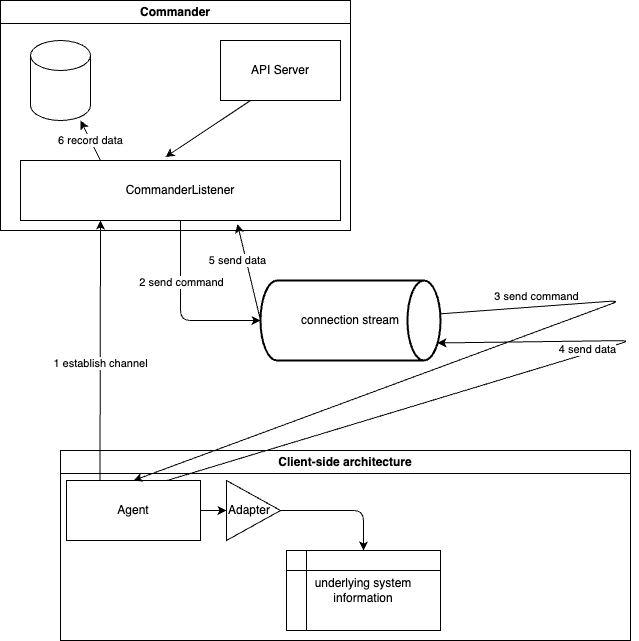

The diagram above was exported from draw.io. Its source (the exported page's mxGraphModel, read from the mxfile embedded in the PNG):
<mxGraphModel dx="976" dy="772" grid="1" gridSize="10" guides="1" tooltips="1" connect="1" arrows="1" fold="1" page="1" pageScale="1" pageWidth="827" pageHeight="1169" math="0" shadow="0">
  <root>
    <mxCell id="0" />
    <mxCell id="1" parent="0" />
    <mxCell id="2" value="Commander" style="swimlane;whiteSpace=wrap;html=1;" vertex="1" parent="1">
      <mxGeometry x="100" y="30" width="350" height="230" as="geometry" />
    </mxCell>
    <mxCell id="27" value="6 record data" style="edgeStyle=none;html=1;exitX=0.25;exitY=0;exitDx=0;exitDy=0;" edge="1" parent="2" source="3" target="26">
      <mxGeometry relative="1" as="geometry" />
    </mxCell>
    <mxCell id="3" value="CommanderListener" style="rounded=0;whiteSpace=wrap;html=1;" vertex="1" parent="2">
      <mxGeometry x="20" y="160" width="320" height="60" as="geometry" />
    </mxCell>
    <mxCell id="25" style="edgeStyle=none;html=1;exitX=0.25;exitY=1;exitDx=0;exitDy=0;entryX=0.453;entryY=-0.058;entryDx=0;entryDy=0;entryPerimeter=0;" edge="1" parent="2" source="24" target="3">
      <mxGeometry relative="1" as="geometry" />
    </mxCell>
    <mxCell id="24" value="API Server" style="rounded=0;whiteSpace=wrap;html=1;" vertex="1" parent="2">
      <mxGeometry x="220" y="40" width="120" height="60" as="geometry" />
    </mxCell>
    <mxCell id="26" value="" style="shape=cylinder3;whiteSpace=wrap;html=1;boundedLbl=1;backgroundOutline=1;size=15;" vertex="1" parent="2">
      <mxGeometry x="30" y="40" width="60" height="80" as="geometry" />
    </mxCell>
    <mxCell id="5" value="Client-side architecture" style="swimlane;whiteSpace=wrap;html=1;" vertex="1" parent="1">
      <mxGeometry x="160" y="480" width="570" height="190" as="geometry" />
    </mxCell>
    <mxCell id="9" style="edgeStyle=none;html=1;exitX=1;exitY=0.5;exitDx=0;exitDy=0;" edge="1" parent="5" source="7" target="8">
      <mxGeometry relative="1" as="geometry" />
    </mxCell>
    <mxCell id="7" value="Agent" style="rounded=0;whiteSpace=wrap;html=1;" vertex="1" parent="5">
      <mxGeometry x="6" y="30" width="134" height="60" as="geometry" />
    </mxCell>
    <mxCell id="11" style="edgeStyle=none;html=1;exitX=1;exitY=0.5;exitDx=0;exitDy=0;entryX=0.5;entryY=0;entryDx=0;entryDy=0;" edge="1" parent="5" source="8" target="10">
      <mxGeometry relative="1" as="geometry">
        <Array as="points">
          <mxPoint x="303" y="60" />
        </Array>
      </mxGeometry>
    </mxCell>
    <mxCell id="8" value="Adapter" style="triangle;whiteSpace=wrap;html=1;spacingRight=8;" vertex="1" parent="5">
      <mxGeometry x="166" y="30" width="54" height="60" as="geometry" />
    </mxCell>
    <mxCell id="10" value="underlying system information" style="shape=internalStorage;whiteSpace=wrap;html=1;backgroundOutline=1;" vertex="1" parent="5">
      <mxGeometry x="226" y="100" width="154" height="80" as="geometry" />
    </mxCell>
    <mxCell id="12" style="edgeStyle=none;html=1;exitX=0.25;exitY=0;exitDx=0;exitDy=0;entryX=0.25;entryY=1;entryDx=0;entryDy=0;" edge="1" parent="1" source="7" target="3">
      <mxGeometry relative="1" as="geometry">
        <mxPoint x="380" y="350" as="targetPoint" />
      </mxGeometry>
    </mxCell>
    <mxCell id="13" value="1 establish channel" style="edgeLabel;html=1;align=center;verticalAlign=middle;resizable=0;points=[];" vertex="1" connectable="0" parent="12">
      <mxGeometry x="-0.0885" relative="1" as="geometry">
        <mxPoint as="offset" />
      </mxGeometry>
    </mxCell>
    <mxCell id="19" style="edgeStyle=none;html=1;entryX=0.5;entryY=0;entryDx=0;entryDy=0;" edge="1" parent="1" source="15" target="7">
      <mxGeometry relative="1" as="geometry">
        <Array as="points">
          <mxPoint x="720" y="330" />
        </Array>
      </mxGeometry>
    </mxCell>
    <mxCell id="20" value="3 send command" style="edgeLabel;html=1;align=center;verticalAlign=middle;resizable=0;points=[];" vertex="1" connectable="0" parent="19">
      <mxGeometry x="-0.2245" relative="1" as="geometry">
        <mxPoint y="-36" as="offset" />
      </mxGeometry>
    </mxCell>
    <mxCell id="23" value="5 send data" style="edgeStyle=none;html=1;exitX=0;exitY=0.5;exitDx=0;exitDy=0;exitPerimeter=0;entryX=0.678;entryY=1.058;entryDx=0;entryDy=0;entryPerimeter=0;" edge="1" parent="1" source="15" target="3">
      <mxGeometry x="0.2841" y="8" relative="1" as="geometry">
        <mxPoint as="offset" />
      </mxGeometry>
    </mxCell>
    <mxCell id="15" value="connection stream" style="strokeWidth=2;html=1;shape=mxgraph.flowchart.direct_data;whiteSpace=wrap;" vertex="1" parent="1">
      <mxGeometry x="360" y="310" width="180" height="80" as="geometry" />
    </mxCell>
    <mxCell id="16" style="edgeStyle=none;html=1;exitX=0.5;exitY=1;exitDx=0;exitDy=0;entryX=0;entryY=0.5;entryDx=0;entryDy=0;entryPerimeter=0;" edge="1" parent="1" source="3" target="15">
      <mxGeometry relative="1" as="geometry">
        <Array as="points">
          <mxPoint x="280" y="350" />
        </Array>
      </mxGeometry>
    </mxCell>
    <mxCell id="17" value="2 send command" style="edgeLabel;html=1;align=center;verticalAlign=middle;resizable=0;points=[];" vertex="1" connectable="0" parent="16">
      <mxGeometry x="-0.3259" relative="1" as="geometry">
        <mxPoint as="offset" />
      </mxGeometry>
    </mxCell>
    <mxCell id="21" style="edgeStyle=none;html=1;exitX=0.75;exitY=0;exitDx=0;exitDy=0;entryX=0.983;entryY=0.781;entryDx=0;entryDy=0;entryPerimeter=0;" edge="1" parent="1" source="7" target="15">
      <mxGeometry relative="1" as="geometry">
        <Array as="points">
          <mxPoint x="730" y="370" />
        </Array>
      </mxGeometry>
    </mxCell>
    <mxCell id="22" value="4 send data" style="edgeLabel;html=1;align=center;verticalAlign=middle;resizable=0;points=[];" vertex="1" connectable="0" parent="21">
      <mxGeometry x="0.2984" y="4" relative="1" as="geometry">
        <mxPoint as="offset" />
      </mxGeometry>
    </mxCell>
  </root>
</mxGraphModel>